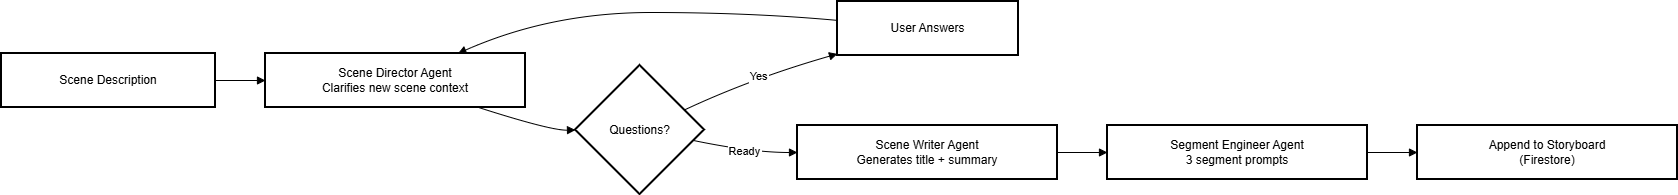

The diagram above was exported from draw.io. Its source (the exported page's mxGraphModel, read from the mxfile embedded in the PNG):
<mxGraphModel dx="1878" dy="844" grid="1" gridSize="10" guides="1" tooltips="1" connect="1" arrows="1" fold="1" page="1" pageScale="1" pageWidth="827" pageHeight="1169" math="0" shadow="0">
  <root>
    <mxCell id="0" />
    <mxCell id="1" parent="0" />
    <mxCell id="X77Skt_NP3YdfKMhmjB0-1" parent="1" style="whiteSpace=wrap;strokeWidth=2;" value="Scene Description" vertex="1">
      <mxGeometry height="54" width="214" x="20" y="72" as="geometry" />
    </mxCell>
    <mxCell id="X77Skt_NP3YdfKMhmjB0-2" parent="1" style="whiteSpace=wrap;strokeWidth=2;" value="Scene Director Agent&#10;Clarifies new scene context" vertex="1">
      <mxGeometry height="54" width="260" x="284" y="72" as="geometry" />
    </mxCell>
    <mxCell id="X77Skt_NP3YdfKMhmjB0-3" parent="1" style="rhombus;strokeWidth=2;whiteSpace=wrap;" value="Questions?" vertex="1">
      <mxGeometry height="129" width="129" x="594" y="84" as="geometry" />
    </mxCell>
    <mxCell id="X77Skt_NP3YdfKMhmjB0-4" parent="1" style="whiteSpace=wrap;strokeWidth=2;" value="User Answers" vertex="1">
      <mxGeometry height="54" width="181" x="856" y="20" as="geometry" />
    </mxCell>
    <mxCell id="X77Skt_NP3YdfKMhmjB0-5" parent="1" style="whiteSpace=wrap;strokeWidth=2;" value="Scene Writer Agent&#10;Generates title + summary" vertex="1">
      <mxGeometry height="54" width="260" x="816" y="144" as="geometry" />
    </mxCell>
    <mxCell id="X77Skt_NP3YdfKMhmjB0-6" parent="1" style="whiteSpace=wrap;strokeWidth=2;" value="Segment Engineer Agent&#10;3 segment prompts" vertex="1">
      <mxGeometry height="54" width="260" x="1126" y="144" as="geometry" />
    </mxCell>
    <mxCell id="X77Skt_NP3YdfKMhmjB0-7" parent="1" style="whiteSpace=wrap;strokeWidth=2;" value="Append to Storyboard&#10;(Firestore)" vertex="1">
      <mxGeometry height="54" width="260" x="1436" y="144" as="geometry" />
    </mxCell>
    <mxCell id="X77Skt_NP3YdfKMhmjB0-8" edge="1" parent="1" source="X77Skt_NP3YdfKMhmjB0-1" style="curved=1;startArrow=none;endArrow=block;exitX=1;exitY=0.5;entryX=0;entryY=0.5;rounded=0;" target="X77Skt_NP3YdfKMhmjB0-2" value="">
      <mxGeometry relative="1" as="geometry">
        <Array as="points" />
      </mxGeometry>
    </mxCell>
    <mxCell id="X77Skt_NP3YdfKMhmjB0-9" edge="1" parent="1" source="X77Skt_NP3YdfKMhmjB0-2" style="curved=1;startArrow=none;endArrow=block;exitX=0.82;exitY=1;entryX=0;entryY=0.5;rounded=0;" target="X77Skt_NP3YdfKMhmjB0-3" value="">
      <mxGeometry relative="1" as="geometry">
        <Array as="points">
          <mxPoint x="569" y="149" />
        </Array>
      </mxGeometry>
    </mxCell>
    <mxCell id="X77Skt_NP3YdfKMhmjB0-10" edge="1" parent="1" source="X77Skt_NP3YdfKMhmjB0-3" style="curved=1;startArrow=none;endArrow=block;exitX=1.01;exitY=0.27;entryX=0;entryY=0.97;rounded=0;" target="X77Skt_NP3YdfKMhmjB0-4" value="Yes">
      <mxGeometry relative="1" as="geometry">
        <Array as="points">
          <mxPoint x="770" y="97" />
        </Array>
      </mxGeometry>
    </mxCell>
    <mxCell id="X77Skt_NP3YdfKMhmjB0-11" edge="1" parent="1" source="X77Skt_NP3YdfKMhmjB0-4" style="curved=1;startArrow=none;endArrow=block;exitX=0;exitY=0.35;entryX=0.74;entryY=0;rounded=0;" target="X77Skt_NP3YdfKMhmjB0-2" value="">
      <mxGeometry relative="1" as="geometry">
        <Array as="points">
          <mxPoint x="770" y="31" />
          <mxPoint x="569" y="31" />
        </Array>
      </mxGeometry>
    </mxCell>
    <mxCell id="X77Skt_NP3YdfKMhmjB0-12" edge="1" parent="1" source="X77Skt_NP3YdfKMhmjB0-3" style="curved=1;startArrow=none;endArrow=block;exitX=1.01;exitY=0.6;entryX=0;entryY=0.5;rounded=0;" target="X77Skt_NP3YdfKMhmjB0-5" value="Ready">
      <mxGeometry relative="1" as="geometry">
        <Array as="points">
          <mxPoint x="770" y="171" />
        </Array>
      </mxGeometry>
    </mxCell>
    <mxCell id="X77Skt_NP3YdfKMhmjB0-13" edge="1" parent="1" source="X77Skt_NP3YdfKMhmjB0-5" style="curved=1;startArrow=none;endArrow=block;exitX=1;exitY=0.5;entryX=0;entryY=0.5;rounded=0;" target="X77Skt_NP3YdfKMhmjB0-6" value="">
      <mxGeometry relative="1" as="geometry">
        <Array as="points" />
      </mxGeometry>
    </mxCell>
    <mxCell id="X77Skt_NP3YdfKMhmjB0-14" edge="1" parent="1" source="X77Skt_NP3YdfKMhmjB0-6" style="curved=1;startArrow=none;endArrow=block;exitX=1;exitY=0.5;entryX=0;entryY=0.5;rounded=0;" target="X77Skt_NP3YdfKMhmjB0-7" value="">
      <mxGeometry relative="1" as="geometry">
        <Array as="points" />
      </mxGeometry>
    </mxCell>
  </root>
</mxGraphModel>